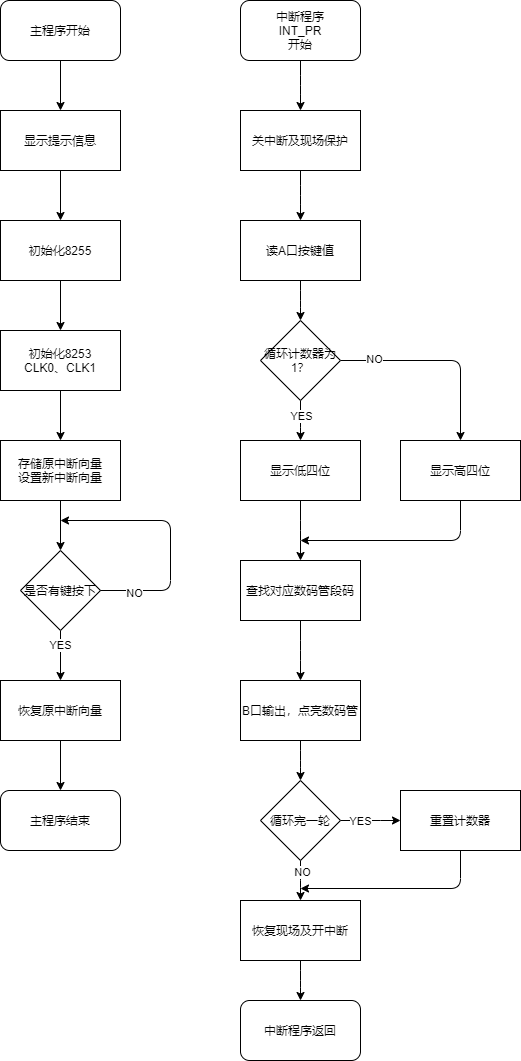

The diagram above was exported from draw.io. Its source (the exported page's mxGraphModel, read from the mxfile embedded in the PNG):
<mxGraphModel dx="414" dy="472" grid="0" gridSize="10" guides="1" tooltips="1" connect="1" arrows="1" fold="1" page="1" pageScale="1" pageWidth="827" pageHeight="1169" math="0" shadow="0">
  <root>
    <mxCell id="0" />
    <mxCell id="1" parent="0" />
    <mxCell id="15" style="edgeStyle=orthogonalEdgeStyle;orthogonalLoop=1;jettySize=auto;html=1;exitDx=0;exitDy=0;entryDx=0;entryDy=0;noEdgeStyle=1;orthogonal=1;" parent="1" source="3" target="10" edge="1">
      <mxGeometry relative="1" as="geometry" />
    </mxCell>
    <mxCell id="3" value="主程序开始" style="whiteSpace=wrap;html=1;rounded=1;" parent="1" vertex="1">
      <mxGeometry x="20" y="20" width="120" height="60" as="geometry" />
    </mxCell>
    <mxCell id="17" value="" style="edgeStyle=orthogonalEdgeStyle;orthogonalLoop=1;jettySize=auto;html=1;noEdgeStyle=1;orthogonal=1;" parent="1" source="10" target="16" edge="1">
      <mxGeometry relative="1" as="geometry" />
    </mxCell>
    <mxCell id="10" value="显示提示信息" style="whiteSpace=wrap;html=1;" parent="1" vertex="1">
      <mxGeometry x="20" y="130" width="120" height="60" as="geometry" />
    </mxCell>
    <mxCell id="19" value="" style="edgeStyle=orthogonalEdgeStyle;orthogonalLoop=1;jettySize=auto;html=1;noEdgeStyle=1;orthogonal=1;" parent="1" source="16" target="18" edge="1">
      <mxGeometry relative="1" as="geometry" />
    </mxCell>
    <mxCell id="16" value="初始化8255" style="whiteSpace=wrap;html=1;" parent="1" vertex="1">
      <mxGeometry x="20" y="240" width="120" height="60" as="geometry" />
    </mxCell>
    <mxCell id="21" value="" style="edgeStyle=orthogonalEdgeStyle;orthogonalLoop=1;jettySize=auto;html=1;noEdgeStyle=1;orthogonal=1;" parent="1" source="18" target="20" edge="1">
      <mxGeometry relative="1" as="geometry" />
    </mxCell>
    <mxCell id="18" value="初始化8253&lt;br&gt;CLK0、CLK1" style="whiteSpace=wrap;html=1;" parent="1" vertex="1">
      <mxGeometry x="20" y="350" width="120" height="60" as="geometry" />
    </mxCell>
    <mxCell id="23" value="" style="edgeStyle=orthogonalEdgeStyle;orthogonalLoop=1;jettySize=auto;html=1;noEdgeStyle=1;orthogonal=1;" parent="1" source="20" target="22" edge="1">
      <mxGeometry relative="1" as="geometry" />
    </mxCell>
    <mxCell id="20" value="存储原中断向量&lt;br&gt;设置新中断向量" style="whiteSpace=wrap;html=1;" parent="1" vertex="1">
      <mxGeometry x="20" y="460" width="120" height="60" as="geometry" />
    </mxCell>
    <mxCell id="34" style="edgeStyle=orthogonalEdgeStyle;orthogonalLoop=1;jettySize=auto;html=1;exitDx=0;exitDy=0;noEdgeStyle=1;orthogonal=1;entryX=0.5;entryY=0;entryDx=0;entryDy=0;" parent="1" source="22" target="82" edge="1">
      <mxGeometry relative="1" as="geometry">
        <mxPoint x="80" y="698" as="targetPoint" />
      </mxGeometry>
    </mxCell>
    <mxCell id="50" value="YES" style="edgeLabel;html=1;align=center;verticalAlign=middle;resizable=0;points=[];" parent="34" vertex="1" connectable="0">
      <mxGeometry x="-0.4393" y="-1" relative="1" as="geometry">
        <mxPoint as="offset" />
      </mxGeometry>
    </mxCell>
    <mxCell id="22" value="是否有键按下" style="rhombus;whiteSpace=wrap;html=1;" parent="1" vertex="1">
      <mxGeometry x="40" y="570" width="80" height="80" as="geometry" />
    </mxCell>
    <mxCell id="33" value="主程序结束" style="whiteSpace=wrap;html=1;rounded=1;" parent="1" vertex="1">
      <mxGeometry x="20" y="810" width="120" height="60" as="geometry" />
    </mxCell>
    <mxCell id="48" value="" style="endArrow=classic;html=1;exitX=1;exitY=0.5;exitDx=0;exitDy=0;edgeStyle=elbowEdgeStyle;" parent="1" source="22" edge="1">
      <mxGeometry width="50" height="50" relative="1" as="geometry">
        <mxPoint x="170" y="540" as="sourcePoint" />
        <mxPoint x="80" y="540" as="targetPoint" />
        <Array as="points">
          <mxPoint x="190" y="580" />
        </Array>
      </mxGeometry>
    </mxCell>
    <mxCell id="49" value="NO" style="edgeLabel;html=1;align=center;verticalAlign=middle;resizable=0;points=[];" parent="48" vertex="1" connectable="0">
      <mxGeometry x="-0.7337" y="-2" relative="1" as="geometry">
        <mxPoint as="offset" />
      </mxGeometry>
    </mxCell>
    <mxCell id="54" style="edgeStyle=elbowEdgeStyle;orthogonalLoop=1;jettySize=auto;html=1;exitX=0.5;exitY=1;exitDx=0;exitDy=0;entryX=0.5;entryY=0;entryDx=0;entryDy=0;" parent="1" source="52" target="53" edge="1">
      <mxGeometry relative="1" as="geometry" />
    </mxCell>
    <mxCell id="52" value="中断程序&lt;br&gt;INT_PR&lt;br&gt;开始" style="whiteSpace=wrap;html=1;rounded=1;" parent="1" vertex="1">
      <mxGeometry x="260" y="20" width="120" height="60" as="geometry" />
    </mxCell>
    <mxCell id="56" style="edgeStyle=elbowEdgeStyle;orthogonalLoop=1;jettySize=auto;html=1;exitX=0.5;exitY=1;exitDx=0;exitDy=0;entryX=0.5;entryY=0;entryDx=0;entryDy=0;" parent="1" source="53" target="55" edge="1">
      <mxGeometry relative="1" as="geometry" />
    </mxCell>
    <mxCell id="53" value="关中断及现场保护" style="whiteSpace=wrap;html=1;" parent="1" vertex="1">
      <mxGeometry x="260" y="130" width="120" height="60" as="geometry" />
    </mxCell>
    <mxCell id="58" value="" style="edgeStyle=elbowEdgeStyle;orthogonalLoop=1;jettySize=auto;html=1;" parent="1" source="55" target="57" edge="1">
      <mxGeometry relative="1" as="geometry" />
    </mxCell>
    <mxCell id="55" value="读A口按键值" style="whiteSpace=wrap;html=1;" parent="1" vertex="1">
      <mxGeometry x="260" y="240" width="120" height="60" as="geometry" />
    </mxCell>
    <mxCell id="60" style="edgeStyle=elbowEdgeStyle;orthogonalLoop=1;jettySize=auto;html=1;exitX=0.5;exitY=1;exitDx=0;exitDy=0;entryX=0.5;entryY=0;entryDx=0;entryDy=0;" parent="1" source="57" target="59" edge="1">
      <mxGeometry relative="1" as="geometry" />
    </mxCell>
    <mxCell id="61" value="YES" style="edgeLabel;html=1;align=center;verticalAlign=middle;resizable=0;points=[];" parent="60" vertex="1" connectable="0">
      <mxGeometry x="-0.2461" relative="1" as="geometry">
        <mxPoint as="offset" />
      </mxGeometry>
    </mxCell>
    <mxCell id="63" style="edgeStyle=elbowEdgeStyle;orthogonalLoop=1;jettySize=auto;html=1;exitX=1;exitY=0.5;exitDx=0;exitDy=0;entryX=0.5;entryY=0;entryDx=0;entryDy=0;" parent="1" source="57" target="62" edge="1">
      <mxGeometry relative="1" as="geometry">
        <Array as="points">
          <mxPoint x="480" y="410" />
        </Array>
      </mxGeometry>
    </mxCell>
    <mxCell id="64" value="NO" style="edgeLabel;html=1;align=center;verticalAlign=middle;resizable=0;points=[];" parent="63" vertex="1" connectable="0">
      <mxGeometry x="-0.6726" y="2" relative="1" as="geometry">
        <mxPoint as="offset" />
      </mxGeometry>
    </mxCell>
    <mxCell id="57" value="循环计数器为1？" style="rhombus;whiteSpace=wrap;html=1;" parent="1" vertex="1">
      <mxGeometry x="280" y="340" width="80" height="80" as="geometry" />
    </mxCell>
    <mxCell id="66" style="edgeStyle=elbowEdgeStyle;orthogonalLoop=1;jettySize=auto;html=1;exitX=0.5;exitY=1;exitDx=0;exitDy=0;entryX=0.5;entryY=0;entryDx=0;entryDy=0;" parent="1" source="59" target="65" edge="1">
      <mxGeometry relative="1" as="geometry" />
    </mxCell>
    <mxCell id="59" value="显示低四位" style="whiteSpace=wrap;html=1;" parent="1" vertex="1">
      <mxGeometry x="260" y="460" width="120" height="60" as="geometry" />
    </mxCell>
    <mxCell id="68" style="edgeStyle=elbowEdgeStyle;orthogonalLoop=1;jettySize=auto;html=1;exitX=0.5;exitY=1;exitDx=0;exitDy=0;" parent="1" source="62" edge="1">
      <mxGeometry relative="1" as="geometry">
        <mxPoint x="320" y="560.0000000000001" as="targetPoint" />
        <Array as="points">
          <mxPoint x="480" y="550" />
          <mxPoint x="450" y="550" />
        </Array>
      </mxGeometry>
    </mxCell>
    <mxCell id="62" value="显示高四位" style="whiteSpace=wrap;html=1;" parent="1" vertex="1">
      <mxGeometry x="420" y="460" width="120" height="60" as="geometry" />
    </mxCell>
    <mxCell id="70" style="edgeStyle=elbowEdgeStyle;orthogonalLoop=1;jettySize=auto;html=1;exitX=0.5;exitY=1;exitDx=0;exitDy=0;entryX=0.5;entryY=0;entryDx=0;entryDy=0;" parent="1" source="65" target="69" edge="1">
      <mxGeometry relative="1" as="geometry" />
    </mxCell>
    <mxCell id="65" value="查找对应数码管段码" style="whiteSpace=wrap;html=1;" parent="1" vertex="1">
      <mxGeometry x="260" y="580" width="120" height="60" as="geometry" />
    </mxCell>
    <mxCell id="72" style="edgeStyle=elbowEdgeStyle;orthogonalLoop=1;jettySize=auto;html=1;exitX=0.5;exitY=1;exitDx=0;exitDy=0;entryX=0.5;entryY=0;entryDx=0;entryDy=0;" parent="1" source="69" target="71" edge="1">
      <mxGeometry relative="1" as="geometry" />
    </mxCell>
    <mxCell id="69" value="B口输出，点亮数码管" style="whiteSpace=wrap;html=1;" parent="1" vertex="1">
      <mxGeometry x="260" y="700" width="120" height="60" as="geometry" />
    </mxCell>
    <mxCell id="74" style="edgeStyle=elbowEdgeStyle;orthogonalLoop=1;jettySize=auto;html=1;exitX=1;exitY=0.5;exitDx=0;exitDy=0;entryX=0;entryY=0.5;entryDx=0;entryDy=0;" parent="1" source="71" target="73" edge="1">
      <mxGeometry relative="1" as="geometry" />
    </mxCell>
    <mxCell id="80" value="YES" style="edgeLabel;html=1;align=center;verticalAlign=middle;resizable=0;points=[];" parent="74" vertex="1" connectable="0">
      <mxGeometry x="-0.3721" relative="1" as="geometry">
        <mxPoint as="offset" />
      </mxGeometry>
    </mxCell>
    <mxCell id="76" style="edgeStyle=elbowEdgeStyle;orthogonalLoop=1;jettySize=auto;html=1;exitX=0.5;exitY=1;exitDx=0;exitDy=0;entryX=0.5;entryY=0;entryDx=0;entryDy=0;" parent="1" source="71" target="75" edge="1">
      <mxGeometry relative="1" as="geometry" />
    </mxCell>
    <mxCell id="81" value="NO" style="edgeLabel;html=1;align=center;verticalAlign=middle;resizable=0;points=[];" parent="76" vertex="1" connectable="0">
      <mxGeometry x="-0.6485" y="1" relative="1" as="geometry">
        <mxPoint y="4" as="offset" />
      </mxGeometry>
    </mxCell>
    <mxCell id="71" value="循环完一轮" style="rhombus;whiteSpace=wrap;html=1;" parent="1" vertex="1">
      <mxGeometry x="280" y="800" width="80" height="80" as="geometry" />
    </mxCell>
    <mxCell id="77" style="edgeStyle=elbowEdgeStyle;orthogonalLoop=1;jettySize=auto;html=1;exitX=0.5;exitY=1;exitDx=0;exitDy=0;" parent="1" source="73" edge="1">
      <mxGeometry relative="1" as="geometry">
        <mxPoint x="320" y="908" as="targetPoint" />
        <Array as="points">
          <mxPoint x="480" y="890" />
        </Array>
      </mxGeometry>
    </mxCell>
    <mxCell id="73" value="重置计数器" style="whiteSpace=wrap;html=1;" parent="1" vertex="1">
      <mxGeometry x="420" y="810" width="120" height="60" as="geometry" />
    </mxCell>
    <mxCell id="79" style="edgeStyle=elbowEdgeStyle;orthogonalLoop=1;jettySize=auto;html=1;exitX=0.5;exitY=1;exitDx=0;exitDy=0;entryX=0.5;entryY=0;entryDx=0;entryDy=0;" parent="1" source="75" target="78" edge="1">
      <mxGeometry relative="1" as="geometry" />
    </mxCell>
    <mxCell id="75" value="恢复现场及开中断" style="whiteSpace=wrap;html=1;" parent="1" vertex="1">
      <mxGeometry x="260" y="920" width="120" height="60" as="geometry" />
    </mxCell>
    <mxCell id="78" value="中断程序返回" style="whiteSpace=wrap;html=1;rounded=1;glass=0;shadow=0;sketch=0;" parent="1" vertex="1">
      <mxGeometry x="260" y="1020" width="120" height="60" as="geometry" />
    </mxCell>
    <mxCell id="83" style="edgeStyle=orthogonalEdgeStyle;rounded=0;orthogonalLoop=1;jettySize=auto;html=1;exitX=0.5;exitY=1;exitDx=0;exitDy=0;entryX=0.5;entryY=0;entryDx=0;entryDy=0;" edge="1" parent="1" source="82" target="33">
      <mxGeometry relative="1" as="geometry" />
    </mxCell>
    <mxCell id="82" value="恢复原中断向量" style="rounded=0;whiteSpace=wrap;html=1;" vertex="1" parent="1">
      <mxGeometry x="20" y="700" width="120" height="60" as="geometry" />
    </mxCell>
  </root>
</mxGraphModel>